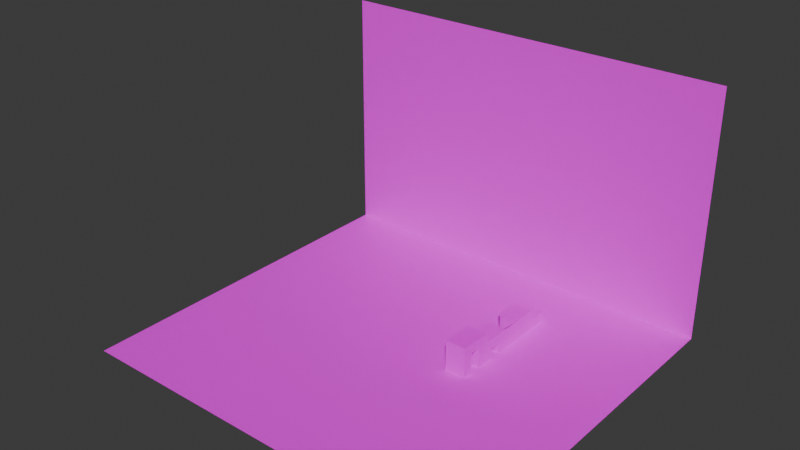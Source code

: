 # Source: test.blend  (saved by Blender 5.0.119; exported with 4.5.12 LTS)
import bpy
from mathutils import Matrix  # noqa: F401  (used for matrix-valued properties, if any)

bpy.ops.wm.read_factory_settings(use_empty=True)
scene = bpy.context.scene
scene.name = 'Scene'

# ---- collections
col_collection = bpy.data.collections.new('Collection'); scene.collection.children.link(col_collection)

# ---- images (referenced by path relative to the original .blend; pixels are not part of the script)
import os
ASSET_DIR = os.environ.get("B2B_ASSET_DIR", "")  # directory of the original .blend (textures are referenced by path, not embedded)
HERE = os.path.dirname(os.path.abspath(__file__))  # packed textures are extracted next to this script under _unpacked/

def load_image(name, relpath, width, height, colorspace="sRGB"):
    """Load a texture the original file referenced (path relative to the .blend, or extracted next to this script)."""
    p = next((c for c in (os.path.join(HERE, relpath), os.path.join(ASSET_DIR, relpath)) if relpath and os.path.exists(c)), "")
    if p:
        img = bpy.data.images.load(p, check_existing=True)
        img.name = name
    else:  # same state as the original file: an image datablock whose file is absent (Cycles renders it pink)
        img = bpy.data.images.new(name, width, height)
        img.source = "FILE"
        img.filepath = "//" + (relpath or name)
    img.colorspace_settings.name = colorspace
    return img
img_dev_1m_png = load_image('dev_1m.png', 'dev_1m.png', 1024, 1024, 'sRGB')

# ---- materials (node trees are filled in below, after node groups)
mat_img_dev_1m_png = bpy.data.materials.new('IMG_dev_1m.png')
mat_img_dev_1m_png.use_backface_culling = True

# ---- material node trees
mat_img_dev_1m_png.use_nodes = True; mat_img_dev_1m_png.node_tree.nodes.clear()
_N = mat_img_dev_1m_png.node_tree.nodes; _L = mat_img_dev_1m_png.node_tree.links
n0 = _N.new('ShaderNodeOutputMaterial'); n0.name = 'Material Output'; n0.location = (0, 0)
n1 = _N.new('ShaderNodeBsdfPrincipled'); n1.name = 'Principled BSDF'; n1.location = (-200, 0)
n2 = _N.new('ShaderNodeTexImage'); n2.name = 'Image Texture'; n2.location = (-400, 0)
n2.image = img_dev_1m_png
n2.interpolation = 'Closest'
_L.new(n2.outputs[0], n1.inputs[0])
_L.new(n1.outputs[0], n0.inputs[0])
n0.is_active_output = True

# ---- world
world_world = bpy.data.worlds.new('World'); scene.world = world_world
world_world.use_nodes = True; world_world.node_tree.nodes.clear()
_N = world_world.node_tree.nodes; _L = world_world.node_tree.links
n0 = _N.new('ShaderNodeOutputWorld'); n0.name = 'World Output'; n0.location = (200, 100)
n1 = _N.new('ShaderNodeBackground'); n1.name = 'Background'; n1.location = (-200, 100)
n1.inputs[0].default_value = (0.05088, 0.05088, 0.05088, 1.0)
_L.new(n1.outputs[0], n0.inputs[0])
n0.is_active_output = True
world_world.color = (0.05088, 0.05088, 0.05088)
world_world.sun_shadow_jitter_overblur = 0.0

# ---- meshes
me_plane = bpy.data.meshes.new('Plane')
me_plane.from_pydata([(-20.0, -19.0, 0.0), (19.0, -19.0, 0.0), (-20.0, 16.0, 0.0), (19.0, 16.0, 0.0)], [], [(0, 1, 3, 2)])
me_plane.polygons.foreach_set('material_index', [3])
_uv = me_plane.uv_layers.new(name='UVMap')
_uv.uv.foreach_set('vector', [-20.0, -19.0, 19.0, -19.0, 19.0, 16.0, -20.0, 16.0])
me_plane.materials.append(None)
me_plane.materials.append(None)
me_plane.materials.append(None)
me_plane.materials.append(mat_img_dev_1m_png)
me_plane.update()
me_plane_001 = bpy.data.meshes.new('Plane.001')
me_plane_001.from_pydata([(-20.0, -1.0, 0.0), (19.0, -1.0, 0.0), (-20.0, 23.0, -9.617e-07), (19.0, 23.0, -9.617e-07)], [], [(0, 1, 3, 2)])
me_plane_001.polygons.foreach_set('material_index', [1])
_uv = me_plane_001.uv_layers.new(name='UVMap')
_uv.uv.foreach_set('vector', [-20.0, -1.0, 19.0, -1.0, 19.0, 23.0, -20.0, 23.0])
me_plane_001.materials.append(None)
me_plane_001.materials.append(mat_img_dev_1m_png)
me_plane_001.update()
me_cube_003 = bpy.data.meshes.new('Cube.003')
me_cube_003.from_pydata([(-1.0, -1.0, -1.0), (-1.0, -1.0, 1.0), (-1.0, 1.0, -1.0), (-1.0, 1.0, 1.0), (1.0, -1.0, -1.0), (1.0, -1.0, 1.0), (1.0, 1.0, -1.0), (1.0, 1.0, 1.0), (-1.0, 1.0, -1.0), (-1.0, 1.0, 0.0), (-1.0, 3.0, -1.0), (-1.0, 3.0, 0.0), (1.0, 1.0, -1.0), (1.0, 1.0, 0.0), (1.0, 3.0, -1.0), (1.0, 3.0, 0.0), (-1.0, -3.0, -1.0), (-1.0, -4.0, 1.0), (-1.0, -1.0, -1.0), (-1.0, -4.0, -1.0), (1.0, -3.0, -1.0), (1.0, -3.0, 1.0), (1.0, -1.0, -1.0), (1.0, -1.0, 1.0), (-1.0, -3.0, -1.0), (-1.0, -3.0, 1.0), (1.0, -4.0, -1.0), (1.0, -4.0, 1.0), (1.0, -3.0, -1.0), (1.0, -3.0, 1.0), (-1.0, -5.0, 0.0), (-1.0, -5.0, 1.0), (-1.0, -4.0, 0.0), (-1.0, -4.0, 1.0), (1.0, -5.0, 0.0), (1.0, -5.0, 1.0), (1.0, -4.0, 0.0), (1.0, -4.0, 1.0), (-1.0, -6.0, 1.0), (-1.0, -6.0, -1.0), (-1.0, -5.0, -1.0), (-1.0, -5.0, 1.0), (1.0, -6.0, -1.0), (1.0, -6.0, 1.0), (1.0, -5.0, -1.0), (1.0, -5.0, 1.0), (-1.0, -7.0, 2.0), (-1.0, -7.0, -1.0), (-1.0, -6.0, -1.0), (-1.0, -6.0, 2.0), (1.0, -7.0, -1.0), (1.0, -7.0, 2.0), (1.0, -6.0, -1.0), (1.0, -6.0, 2.0), (-1.0, -8.0, 1.0), (-1.0, -8.0, 2.0), (-1.0, -7.0, 1.0), (-1.0, -7.0, 2.0), (1.0, -8.0, 1.0), (1.0, -8.0, 2.0), (1.0, -7.0, 1.0), (1.0, -7.0, 2.0), (-1.0, -9.0, 2.0), (-1.0, -9.0, -1.0), (-1.0, -8.0, -1.0), (-1.0, -8.0, 2.0), (1.0, -9.0, -1.0), (1.0, -9.0, 2.0), (1.0, -8.0, -1.0), (1.0, -8.0, 2.0)], [], [(0, 1, 3, 2), (2, 3, 7, 6), (6, 7, 5, 4), (4, 5, 1, 0), (2, 6, 4, 0), (7, 3, 1, 5), (8, 9, 11, 10), (10, 11, 15, 14), (14, 15, 13, 12), (12, 13, 9, 8), (10, 14, 12, 8), (15, 11, 9, 13), (16, 21, 23, 18), (16, 20, 21), (22, 23, 21, 20), (18, 23, 22), (18, 22, 20, 16), (19, 17, 25, 24), (24, 25, 29, 28), (28, 29, 27, 26), (26, 27, 17, 19), (24, 28, 26, 19), (29, 25, 17, 27), (30, 31, 33, 32), (32, 33, 37, 36), (36, 37, 35, 34), (34, 35, 31, 30), (32, 36, 34, 30), (37, 33, 31, 35), (39, 38, 41, 40), (40, 41, 45, 44), (44, 45, 43, 42), (42, 43, 38, 39), (40, 44, 42, 39), (45, 41, 38, 43), (47, 46, 49, 48), (48, 49, 53, 52), (52, 53, 51, 50), (50, 51, 46, 47), (48, 52, 50, 47), (53, 49, 46, 51), (54, 55, 57, 56), (60, 61, 59, 58), (56, 60, 58, 54), (61, 57, 55, 59), (63, 62, 65, 64), (64, 65, 69, 68), (68, 69, 67, 66), (66, 67, 62, 63), (64, 68, 66, 63), (69, 65, 62, 67)])
me_cube_003.polygons.foreach_set('material_index', [1, 1, 1, 1, 1, 1, 1, 1, 1, 0, 1, 1, 1, 0, 1, 0, 1, 1, 1, 1, 1, 1, 1, 1, 0, 1, 0, 1, 1, 1, 1, 1, 0, 1, 1, 1, 1, 1, 1, 1, 1, 1, 1, 1, 1, 1, 1, 1, 1, 1, 1])
_uv = me_cube_003.uv_layers.new(name='UVMap')
_uv.uv.foreach_set('vector', [-1.0, -1.0, -1.0, 1.0, 1.0, 1.0, 1.0, -1.0, 2.22e-16, 0.0, -1.453e-16, -2.0, 2.0, -2.0, 2.0, -3.674e-16, 1.0, -1.0, 1.0, 1.0, -1.0, 1.0, -1.0, -1.0, 1.0, 0.0, 1.0, 2.0, -1.0, 2.0, -1.0, 1.225e-16, 4.441e-16, 2.22e-16, -2.0, -2.288e-17, -2.0, -2.0, 6.89e-16, -2.0, 1.0, 1.0, -1.0, 1.0, -1.0, -1.0, 1.0, -1.0, 1.0, -1.0, 1.0, 0.0, 3.0, 0.0, 3.0, -1.0, 2.22e-16, 0.0, 3.835e-17, -1.0, 2.0, -1.0, 2.0, -3.674e-16, 3.0, -1.0, 3.0, 0.0, 1.0, 0.0, 1.0, -1.0, 0.0, 0.0, 6.123e-17, 1.0, -2.0, 1.0, -2.0, 1.225e-16, 0.0, 4.441e-16, -2.0, 1.992e-16, -2.0, -2.0, 2.449e-16, -2.0, 1.0, 3.0, -1.0, 3.0, -1.0, 1.0, 1.0, 1.0, -3.0, -1.0, -3.0, 1.0, -1.0, 1.0, -1.0, -1.0, -1.0, -1.0, 1.0, -1.0, 1.0, 1.0, -1.0, -1.0, -1.0, 1.0, -3.0, 1.0, -3.0, -1.0, 0.0, 0.0, 1.225e-16, 3.0, 2.0, 0.0, 4.441e-16, 4.441e-16, -2.0, 1.992e-16, -2.0, -2.0, 6.89e-16, -2.0, -4.0, -1.0, -4.0, 1.0, -3.0, 1.0, -3.0, -1.0, 2.22e-16, 0.0, -1.453e-16, -2.0, 2.0, -2.0, 2.0, -3.674e-16, -3.0, -1.0, -3.0, 1.0, -4.0, 1.0, -4.0, -1.0, 1.0, -1.0, 1.0, 1.0, -1.0, 1.0, -1.0, -1.0, 8.882e-16, 0.0, -2.0, -2.449e-16, -2.0, -1.0, 1.011e-15, -1.0, 1.0, -3.0, -1.0, -3.0, -1.0, -4.0, 1.0, -4.0, -5.0, 0.0, -5.0, 1.0, -4.0, 1.0, -4.0, 0.0, 0.0, 5.551e-16, 6.123e-17, 1.0, -2.0, 1.0, -2.0, 6.776e-16, -4.0, 0.0, -4.0, 1.0, -5.0, 1.0, -5.0, 0.0, 0.0, 0.0, 6.123e-17, 1.0, -2.0, 1.0, -2.0, 1.225e-16, 8.882e-16, 0.0, -2.0, -2.449e-16, -2.0, -1.0, 1.011e-15, -1.0, 1.0, -4.0, -1.0, -4.0, -1.0, -5.0, 1.0, -5.0, -6.0, -1.0, -6.0, 1.0, -5.0, 1.0, -5.0, -1.0, -1.0, -1.0, -1.0, 1.0, 1.0, 1.0, 1.0, -1.0, -5.0, -1.0, -5.0, 1.0, -6.0, 1.0, -6.0, -1.0, 0.0, 0.0, 1.225e-16, 2.0, -2.0, 2.0, -2.0, 1.225e-16, 8.882e-16, 0.0, -2.0, -2.449e-16, -2.0, -1.0, 1.011e-15, -1.0, 1.0, -5.0, -1.0, -5.0, -1.0, -6.0, 1.0, -6.0, -7.0, -1.0, -7.0, 2.0, -6.0, 2.0, -6.0, -1.0, -1.0, -1.0, -1.0, 2.0, 1.0, 2.0, 1.0, -1.0, -6.0, -1.0, -6.0, 2.0, -7.0, 2.0, -7.0, -1.0, 1.0, -1.0, 1.0, 2.0, -1.0, 2.0, -1.0, -1.0, 8.882e-16, 0.0, -2.0, -2.449e-16, -2.0, -1.0, 1.011e-15, -1.0, 1.0, -6.0, -1.0, -6.0, -1.0, -7.0, 1.0, -7.0, -8.0, 1.0, -8.0, 2.0, -7.0, 2.0, -7.0, 1.0, -7.0, 1.0, -7.0, 2.0, -8.0, 2.0, -8.0, 1.0, 1.332e-15, 0.0, -2.0, -2.449e-16, -2.0, -1.0, 1.455e-15, -1.0, 1.0, -7.0, -1.0, -7.0, -1.0, -8.0, 1.0, -8.0, -9.0, -1.0, -9.0, 2.0, -8.0, 2.0, -8.0, -1.0, -1.0, -1.0, -1.0, 2.0, 1.0, 2.0, 1.0, -1.0, -8.0, -1.0, -8.0, 2.0, -9.0, 2.0, -9.0, -1.0, 1.0, 0.0, 1.0, 3.0, -1.0, 3.0, -1.0, 1.225e-16, 1.332e-15, 0.0, -2.0, -2.449e-16, -2.0, -1.0, 1.455e-15, -1.0, 1.0, -8.0, -1.0, -8.0, -1.0, -9.0, 1.0, -9.0])
me_cube_003.materials.append(None)
me_cube_003.materials.append(mat_img_dev_1m_png)
me_cube_003.update()

# ---- objects
ob_floor__col = bpy.data.objects.new('Floor -col', me_plane)
ob_wall__col = bpy.data.objects.new('Wall -col', me_plane_001)
ob_stuff__col = bpy.data.objects.new('Stuff -col', me_cube_003)

# ---- transforms, parenting, visibility, modifiers, constraints
ob_floor__col.location = (0.0, 0.0, 0.0)
ob_wall__col.location = (0.0, 16.0, 1.0)
ob_wall__col.rotation_euler = (1.571, 0.0, 0.0)
ob_stuff__col.location = (6.0, 7.0, 1.0)

# ---- collection membership
col_collection.objects.link(ob_floor__col)
col_collection.objects.link(ob_wall__col)
col_collection.objects.link(ob_stuff__col)

# ---- scene / render settings (as saved in the file)
scene.frame_start = 1; scene.frame_end = 250; scene.frame_set(54)
scene.render.engine = 'BLENDER_EEVEE_NEXT'
scene.render.bake_bias = 0.0
scene.render.bake_samples = 0
scene.cycles.sampling_pattern = 'TABULATED_SOBOL'
scene.eevee.use_volume_custom_range = False
bpy.context.view_layer.update()

# ---- added for rendering (the .blend has no active camera and no usable light): camera, sun
cam_auto = bpy.data.cameras.new('AutoCamera')
cam_auto.lens = 50.0
cam_auto.sensor_width = 36.0
cam_auto.clip_end = 1000.0
ob_auto_camera = bpy.data.objects.new('AutoCamera', cam_auto)
scene.collection.objects.link(ob_auto_camera)
ob_auto_camera.location = (52.827, -65.4924, 54.6616)
ob_auto_camera.rotation_euler = (1.09748, -7.21219e-08, 0.694738)
scene.camera = ob_auto_camera
light_auto_sun = bpy.data.lights.new('AutoSun', 'SUN')
light_auto_sun.energy = 3.0
light_auto_sun.angle = 0.0523599
ob_auto_sun = bpy.data.objects.new('AutoSun', light_auto_sun)
scene.collection.objects.link(ob_auto_sun)
ob_auto_sun.rotation_euler = (0.872665, 0.174533, 0.523599)
bpy.context.view_layer.update()
